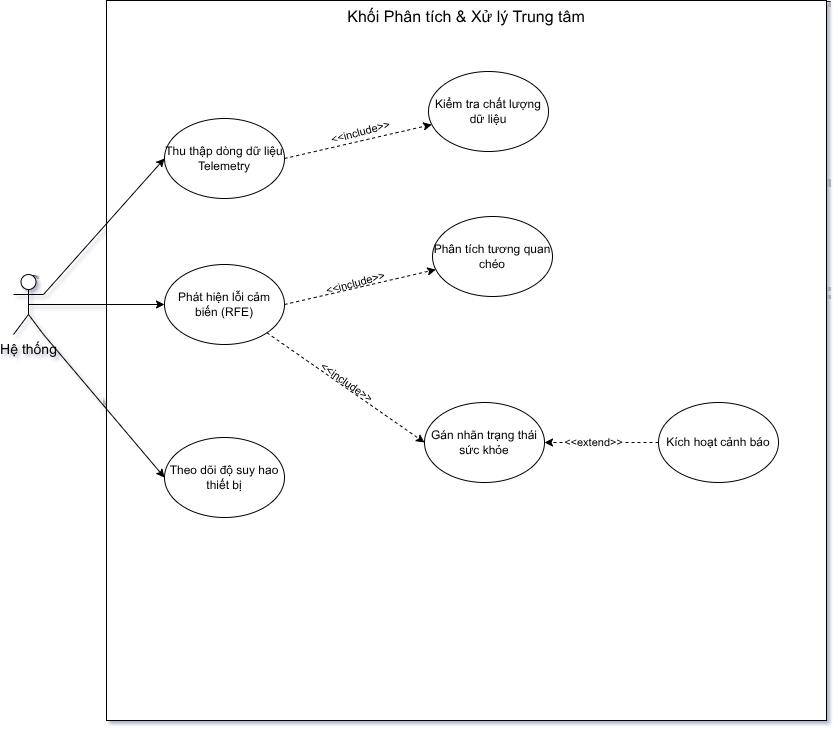

The diagram above was exported from draw.io. Its source (the exported page's mxGraphModel, read from the mxfile embedded in the PNG):
<mxGraphModel dx="1385" dy="809" grid="0" gridSize="10" guides="1" tooltips="1" connect="1" arrows="1" fold="1" page="1" pageScale="1" pageWidth="1169" pageHeight="827" background="none" math="0" shadow="1">
  <root>
    <mxCell id="0" />
    <mxCell id="1" parent="0" />
    <mxCell id="cTzHEARUwTTExqiQqYYJ-1" parent="1" style="whiteSpace=wrap;html=1;aspect=fixed;verticalAlign=top;fontSize=16;labelBackgroundColor=none;" value="Khối Phân tích &amp;amp; Xử lý Trung tâm" vertex="1">
      <mxGeometry height="720" width="720" x="163" y="70" as="geometry" />
    </mxCell>
    <mxCell id="R4iVYEusXFCk8gd1x0Lq-8" edge="1" parent="1" source="tD1opQsETjeSCjjIVj9G-1" style="rounded=0;orthogonalLoop=1;jettySize=auto;html=1;exitX=1;exitY=0.3333333333333333;exitDx=0;exitDy=0;exitPerimeter=0;entryX=0;entryY=0.5;entryDx=0;entryDy=0;" target="cTzHEARUwTTExqiQqYYJ-12">
      <mxGeometry relative="1" as="geometry" />
    </mxCell>
    <mxCell id="R4iVYEusXFCk8gd1x0Lq-10" edge="1" parent="1" source="tD1opQsETjeSCjjIVj9G-1" style="rounded=0;orthogonalLoop=1;jettySize=auto;html=1;exitX=0.5;exitY=0.5;exitDx=0;exitDy=0;exitPerimeter=0;entryX=0;entryY=0.5;entryDx=0;entryDy=0;" target="R4iVYEusXFCk8gd1x0Lq-3">
      <mxGeometry relative="1" as="geometry" />
    </mxCell>
    <mxCell id="R4iVYEusXFCk8gd1x0Lq-20" edge="1" parent="1" source="tD1opQsETjeSCjjIVj9G-1" style="rounded=0;orthogonalLoop=1;jettySize=auto;html=1;exitX=1;exitY=1;exitDx=0;exitDy=0;exitPerimeter=0;entryX=0;entryY=0.5;entryDx=0;entryDy=0;" target="R4iVYEusXFCk8gd1x0Lq-14">
      <mxGeometry relative="1" as="geometry" />
    </mxCell>
    <mxCell id="tD1opQsETjeSCjjIVj9G-1" parent="1" style="shape=umlActor;verticalLabelPosition=bottom;verticalAlign=top;html=1;outlineConnect=0;fontSize=14;labelBackgroundColor=none;" value="Hệ thống" vertex="1">
      <mxGeometry height="60" width="30" x="70" y="344" as="geometry" />
    </mxCell>
    <mxCell id="cTzHEARUwTTExqiQqYYJ-8" edge="1" parent="1" source="R4iVYEusXFCk8gd1x0Lq-3" style="rounded=0;orthogonalLoop=1;jettySize=auto;html=1;dashed=1;labelBackgroundColor=none;fontColor=default;exitX=1;exitY=0.5;exitDx=0;exitDy=0;" target="cTzHEARUwTTExqiQqYYJ-2">
      <mxGeometry relative="1" as="geometry">
        <mxPoint x="422.42640687119274" y="362.7157287525383" as="sourcePoint" />
      </mxGeometry>
    </mxCell>
    <mxCell id="cTzHEARUwTTExqiQqYYJ-17" connectable="0" parent="cTzHEARUwTTExqiQqYYJ-8" style="edgeLabel;html=1;align=center;verticalAlign=middle;resizable=0;points=[];rotation=-15;labelBackgroundColor=none;" value="&amp;lt;&amp;lt;include&amp;gt;&amp;gt;" vertex="1">
      <mxGeometry relative="1" x="-0.0195" as="geometry">
        <mxPoint x="-4" y="-4" as="offset" />
      </mxGeometry>
    </mxCell>
    <mxCell id="cTzHEARUwTTExqiQqYYJ-2" parent="1" style="ellipse;whiteSpace=wrap;html=1;labelBackgroundColor=none;" value="Phân tích tương quan chéo" vertex="1">
      <mxGeometry height="80" width="120" x="489" y="286" as="geometry" />
    </mxCell>
    <mxCell id="cTzHEARUwTTExqiQqYYJ-3" parent="1" style="ellipse;whiteSpace=wrap;html=1;labelBackgroundColor=none;" value="Gán nhãn trạng thái sức khỏe" vertex="1">
      <mxGeometry height="80" width="120" x="480.99999999999994" y="471.99999999999994" as="geometry" />
    </mxCell>
    <mxCell id="cTzHEARUwTTExqiQqYYJ-9" edge="1" parent="1" source="R4iVYEusXFCk8gd1x0Lq-3" style="rounded=0;orthogonalLoop=1;jettySize=auto;html=1;entryX=0;entryY=0.5;entryDx=0;entryDy=0;dashed=1;labelBackgroundColor=none;fontColor=default;exitX=1;exitY=1;exitDx=0;exitDy=0;" target="cTzHEARUwTTExqiQqYYJ-3">
      <mxGeometry relative="1" as="geometry">
        <mxPoint x="399.00363542992574" y="451.57595949221394" as="sourcePoint" />
      </mxGeometry>
    </mxCell>
    <mxCell id="cTzHEARUwTTExqiQqYYJ-19" connectable="0" parent="cTzHEARUwTTExqiQqYYJ-9" style="edgeLabel;html=1;align=center;verticalAlign=middle;resizable=0;points=[];rotation=35;labelBackgroundColor=none;" value="&amp;lt;&amp;lt;include&amp;gt;&amp;gt;" vertex="1">
      <mxGeometry relative="1" x="0.0167" y="-3" as="geometry">
        <mxPoint x="1" y="-9" as="offset" />
      </mxGeometry>
    </mxCell>
    <mxCell id="cTzHEARUwTTExqiQqYYJ-12" parent="1" style="ellipse;whiteSpace=wrap;html=1;labelBackgroundColor=none;" value="Thu thập dòng dữ liệu Telemetry" vertex="1">
      <mxGeometry height="80" width="120" x="221" y="188" as="geometry" />
    </mxCell>
    <mxCell id="cTzHEARUwTTExqiQqYYJ-15" edge="1" parent="1" source="cTzHEARUwTTExqiQqYYJ-12" style="rounded=0;orthogonalLoop=1;jettySize=auto;html=1;dashed=1;labelBackgroundColor=none;fontColor=default;exitX=1;exitY=0.5;exitDx=0;exitDy=0;" target="cTzHEARUwTTExqiQqYYJ-14">
      <mxGeometry relative="1" as="geometry">
        <Array as="points" />
        <mxPoint x="380" y="351" as="sourcePoint" />
      </mxGeometry>
    </mxCell>
    <mxCell id="cTzHEARUwTTExqiQqYYJ-16" connectable="0" parent="cTzHEARUwTTExqiQqYYJ-15" style="edgeLabel;html=1;align=center;verticalAlign=middle;resizable=0;points=[];horizontal=1;rotation=-15;labelBackgroundColor=none;" value="&amp;lt;&amp;lt;include&amp;gt;&amp;gt;" vertex="1">
      <mxGeometry relative="1" x="0.1261" y="-5" as="geometry">
        <mxPoint x="-9" y="-12" as="offset" />
      </mxGeometry>
    </mxCell>
    <mxCell id="cTzHEARUwTTExqiQqYYJ-14" parent="1" style="ellipse;whiteSpace=wrap;html=1;labelBackgroundColor=none;" value="Kiểm tra chất lượng dữ liệu" vertex="1">
      <mxGeometry height="80" width="120" x="485" y="141" as="geometry" />
    </mxCell>
    <mxCell id="R4iVYEusXFCk8gd1x0Lq-3" parent="1" style="ellipse;whiteSpace=wrap;html=1;labelBackgroundColor=none;" value="Phát hiện lỗi cảm biến (RFE)" vertex="1">
      <mxGeometry height="80" width="120" x="221" y="334" as="geometry" />
    </mxCell>
    <mxCell id="R4iVYEusXFCk8gd1x0Lq-18" edge="1" parent="1" source="R4iVYEusXFCk8gd1x0Lq-6" style="rounded=0;orthogonalLoop=1;jettySize=auto;html=1;exitX=0;exitY=0.5;exitDx=0;exitDy=0;entryX=1;entryY=0.5;entryDx=0;entryDy=0;dashed=1;" target="cTzHEARUwTTExqiQqYYJ-3">
      <mxGeometry relative="1" as="geometry" />
    </mxCell>
    <mxCell id="R4iVYEusXFCk8gd1x0Lq-21" connectable="0" parent="R4iVYEusXFCk8gd1x0Lq-18" style="edgeLabel;html=1;align=center;verticalAlign=middle;resizable=0;points=[];" value="&amp;lt;&amp;lt;extend&amp;gt;&amp;gt;" vertex="1">
      <mxGeometry relative="1" x="0.1579" y="-1" as="geometry">
        <mxPoint as="offset" />
      </mxGeometry>
    </mxCell>
    <mxCell id="R4iVYEusXFCk8gd1x0Lq-6" parent="1" style="ellipse;whiteSpace=wrap;html=1;labelBackgroundColor=none;" value="Kích hoạt cảnh báo" vertex="1">
      <mxGeometry height="80" width="120" x="715" y="472" as="geometry" />
    </mxCell>
    <mxCell id="R4iVYEusXFCk8gd1x0Lq-14" parent="1" style="ellipse;whiteSpace=wrap;html=1;labelBackgroundColor=none;" value="Theo dõi độ suy hao thiết bị" vertex="1">
      <mxGeometry height="80" width="120" x="221" y="507" as="geometry" />
    </mxCell>
  </root>
</mxGraphModel>